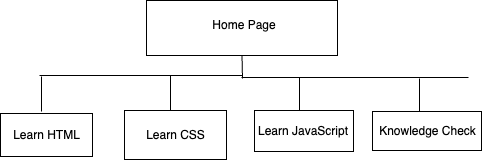

The diagram above was exported from draw.io. Its source (the exported page's mxGraphModel, read from the mxfile embedded in the PNG):
<mxGraphModel dx="1420" dy="1107" grid="0" gridSize="10" guides="1" tooltips="1" connect="1" arrows="1" fold="1" page="0" pageScale="1" pageWidth="850" pageHeight="1100" math="0" shadow="0">
  <root>
    <mxCell id="0" />
    <mxCell id="1" parent="0" />
    <mxCell id="Y9rZm-MpDVzyqGcmA-OT-1" value="" style="rounded=0;whiteSpace=wrap;html=1;" vertex="1" parent="1">
      <mxGeometry x="107" y="-224" width="191" height="55" as="geometry" />
    </mxCell>
    <mxCell id="Y9rZm-MpDVzyqGcmA-OT-2" value="Home Page" style="text;html=1;align=center;verticalAlign=middle;whiteSpace=wrap;rounded=0;" vertex="1" parent="1">
      <mxGeometry x="166" y="-214" width="78" height="30" as="geometry" />
    </mxCell>
    <mxCell id="Y9rZm-MpDVzyqGcmA-OT-3" value="" style="endArrow=none;html=1;rounded=0;fontSize=12;startSize=8;endSize=8;curved=1;entryX=0.5;entryY=1;entryDx=0;entryDy=0;" edge="1" parent="1" target="Y9rZm-MpDVzyqGcmA-OT-1">
      <mxGeometry width="50" height="50" relative="1" as="geometry">
        <mxPoint x="203" y="-146" as="sourcePoint" />
        <mxPoint x="219" y="-156" as="targetPoint" />
      </mxGeometry>
    </mxCell>
    <mxCell id="Y9rZm-MpDVzyqGcmA-OT-4" value="" style="endArrow=none;html=1;rounded=0;fontSize=12;startSize=8;endSize=8;curved=1;" edge="1" parent="1">
      <mxGeometry width="50" height="50" relative="1" as="geometry">
        <mxPoint y="-149" as="sourcePoint" />
        <mxPoint x="203" y="-149" as="targetPoint" />
      </mxGeometry>
    </mxCell>
    <mxCell id="Y9rZm-MpDVzyqGcmA-OT-6" value="" style="rounded=0;whiteSpace=wrap;html=1;" vertex="1" parent="1">
      <mxGeometry x="-39" y="-111" width="92" height="43" as="geometry" />
    </mxCell>
    <mxCell id="Y9rZm-MpDVzyqGcmA-OT-7" value="" style="endArrow=none;html=1;rounded=0;fontSize=12;startSize=8;endSize=8;curved=1;" edge="1" parent="1">
      <mxGeometry width="50" height="50" relative="1" as="geometry">
        <mxPoint x="2" y="-113" as="sourcePoint" />
        <mxPoint x="2" y="-148" as="targetPoint" />
      </mxGeometry>
    </mxCell>
    <mxCell id="Y9rZm-MpDVzyqGcmA-OT-8" value="Learn HTML" style="text;html=1;align=center;verticalAlign=middle;whiteSpace=wrap;rounded=0;" vertex="1" parent="1">
      <mxGeometry x="-31.5" y="-104.5" width="77" height="30" as="geometry" />
    </mxCell>
    <mxCell id="Y9rZm-MpDVzyqGcmA-OT-9" value="" style="endArrow=none;html=1;rounded=0;fontSize=12;startSize=8;endSize=8;curved=1;" edge="1" parent="1">
      <mxGeometry width="50" height="50" relative="1" as="geometry">
        <mxPoint x="131" y="-113" as="sourcePoint" />
        <mxPoint x="131" y="-149" as="targetPoint" />
      </mxGeometry>
    </mxCell>
    <mxCell id="Y9rZm-MpDVzyqGcmA-OT-10" value="" style="rounded=0;whiteSpace=wrap;html=1;" vertex="1" parent="1">
      <mxGeometry x="85" y="-114" width="102" height="49" as="geometry" />
    </mxCell>
    <mxCell id="Y9rZm-MpDVzyqGcmA-OT-12" value="Learn CSS" style="text;html=1;align=center;verticalAlign=middle;whiteSpace=wrap;rounded=0;" vertex="1" parent="1">
      <mxGeometry x="99.5" y="-104.5" width="73" height="30" as="geometry" />
    </mxCell>
    <mxCell id="Y9rZm-MpDVzyqGcmA-OT-13" value="" style="endArrow=none;html=1;rounded=0;fontSize=12;startSize=8;endSize=8;curved=1;" edge="1" parent="1">
      <mxGeometry width="50" height="50" relative="1" as="geometry">
        <mxPoint x="202" y="-147" as="sourcePoint" />
        <mxPoint x="429" y="-147" as="targetPoint" />
      </mxGeometry>
    </mxCell>
    <mxCell id="Y9rZm-MpDVzyqGcmA-OT-14" value="" style="endArrow=none;html=1;rounded=0;fontSize=12;startSize=8;endSize=8;curved=1;" edge="1" parent="1">
      <mxGeometry width="50" height="50" relative="1" as="geometry">
        <mxPoint x="260" y="-114" as="sourcePoint" />
        <mxPoint x="260" y="-147" as="targetPoint" />
      </mxGeometry>
    </mxCell>
    <mxCell id="Y9rZm-MpDVzyqGcmA-OT-15" value="" style="rounded=0;whiteSpace=wrap;html=1;" vertex="1" parent="1">
      <mxGeometry x="215" y="-114" width="99" height="41" as="geometry" />
    </mxCell>
    <mxCell id="Y9rZm-MpDVzyqGcmA-OT-16" value="Learn JavaScript" style="text;html=1;align=center;verticalAlign=middle;whiteSpace=wrap;rounded=0;" vertex="1" parent="1">
      <mxGeometry x="215" y="-108.5" width="98" height="30" as="geometry" />
    </mxCell>
    <mxCell id="Y9rZm-MpDVzyqGcmA-OT-17" value="" style="endArrow=none;html=1;rounded=0;fontSize=12;startSize=8;endSize=8;curved=1;" edge="1" parent="1">
      <mxGeometry width="50" height="50" relative="1" as="geometry">
        <mxPoint x="380" y="-146" as="sourcePoint" />
        <mxPoint x="380" y="-113" as="targetPoint" />
      </mxGeometry>
    </mxCell>
    <mxCell id="Y9rZm-MpDVzyqGcmA-OT-18" value="" style="rounded=0;whiteSpace=wrap;html=1;" vertex="1" parent="1">
      <mxGeometry x="333" y="-113" width="109" height="39" as="geometry" />
    </mxCell>
    <mxCell id="Y9rZm-MpDVzyqGcmA-OT-19" value="Knowledge Check" style="text;html=1;align=center;verticalAlign=middle;whiteSpace=wrap;rounded=0;" vertex="1" parent="1">
      <mxGeometry x="335" y="-108.5" width="107" height="30" as="geometry" />
    </mxCell>
  </root>
</mxGraphModel>